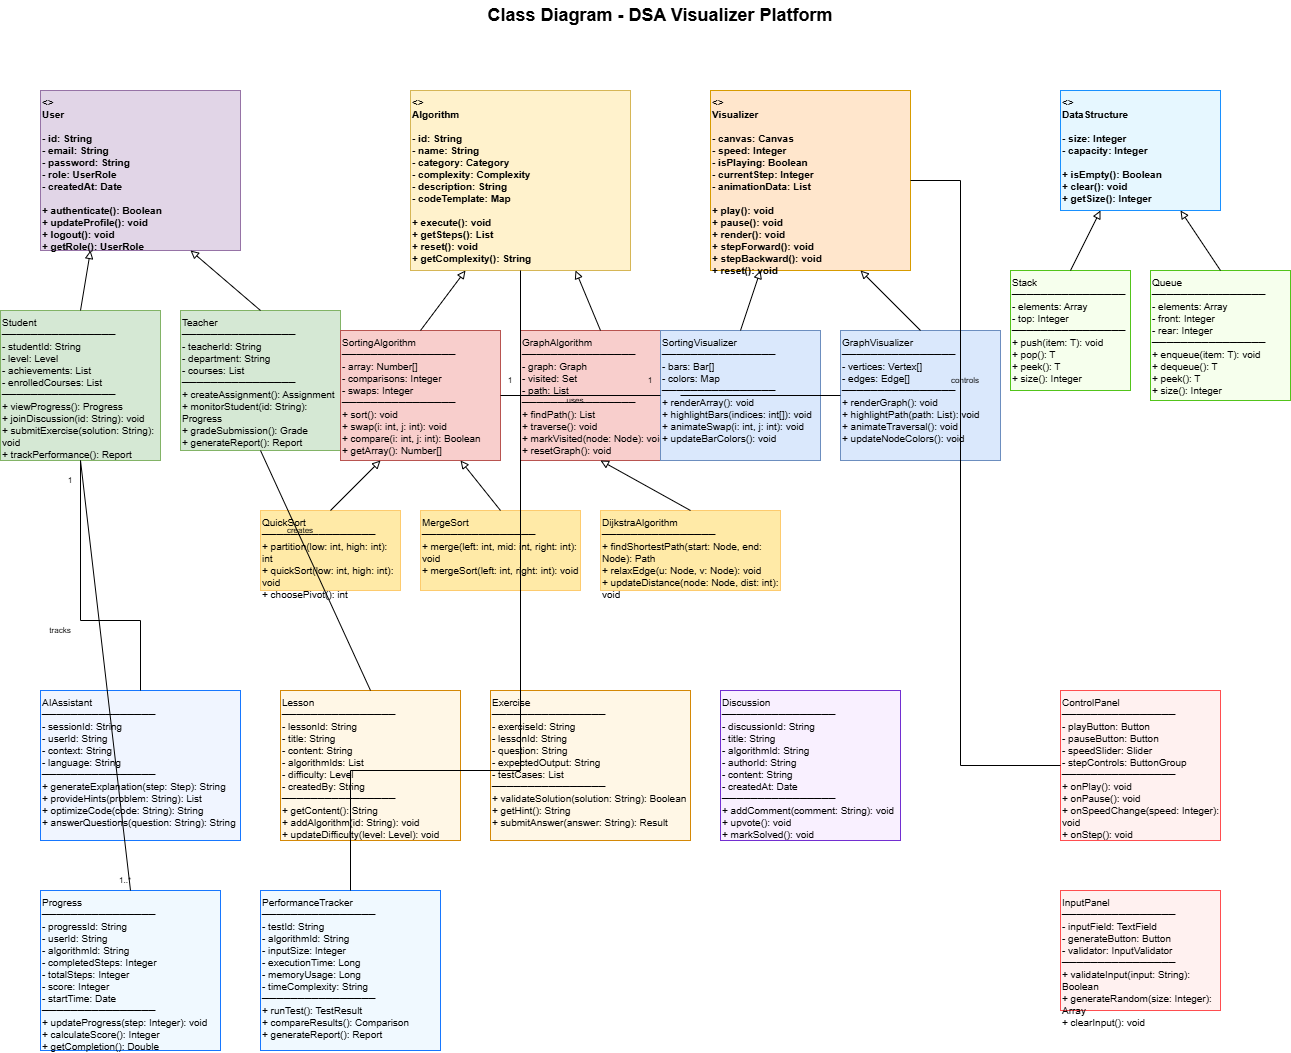

The diagram above was exported from draw.io. Its source (the exported page's mxGraphModel, read from the mxfile embedded in the PNG):
<mxGraphModel dx="430" dy="257" grid="1" gridSize="10" guides="1" tooltips="1" connect="1" arrows="1" fold="1" page="1" pageScale="1" pageWidth="1400" pageHeight="2000" math="0" shadow="0">
  <root>
    <mxCell id="0" />
    <mxCell id="1" parent="0" />
    <mxCell id="title" value="Class Diagram - DSA Visualizer Platform" style="text;html=1;align=center;verticalAlign=middle;whiteSpace=wrap;rounded=0;fontSize=18;fontStyle=1" parent="1" vertex="1">
      <mxGeometry x="400" y="30" width="600" height="30" as="geometry" />
    </mxCell>
    <mxCell id="user" value="&lt;&lt;abstract&gt;&gt;&#10;User&#10;────────────────&#10;- id: String&#10;- email: String&#10;- password: String&#10;- role: UserRole&#10;- createdAt: Date&#10;────────────────&#10;+ authenticate(): Boolean&#10;+ updateProfile(): void&#10;+ logout(): void&#10;+ getRole(): UserRole" style="whiteSpace=wrap;html=1;fontSize=10;fillColor=#e1d5e7;strokeColor=#9673a6;align=left;verticalAlign=top;fontStyle=1" parent="1" vertex="1">
      <mxGeometry x="80" y="120" width="200" height="160" as="geometry" />
    </mxCell>
    <mxCell id="student" value="Student&#10;────────────────&#10;- studentId: String&#10;- level: Level&#10;- achievements: List&lt;String&gt;&#10;- enrolledCourses: List&lt;String&gt;&#10;────────────────&#10;+ viewProgress(): Progress&#10;+ joinDiscussion(id: String): void&#10;+ submitExercise(solution: String): void&#10;+ trackPerformance(): Report" style="whiteSpace=wrap;html=1;fontSize=10;fillColor=#d5e8d4;strokeColor=#82b366;align=left;verticalAlign=top" parent="1" vertex="1">
      <mxGeometry x="40" y="340" width="160" height="150" as="geometry" />
    </mxCell>
    <mxCell id="teacher" value="Teacher&#10;────────────────&#10;- teacherId: String&#10;- department: String&#10;- courses: List&lt;String&gt;&#10;────────────────&#10;+ createAssignment(): Assignment&#10;+ monitorStudent(id: String): Progress&#10;+ gradeSubmission(): Grade&#10;+ generateReport(): Report" style="whiteSpace=wrap;html=1;fontSize=10;fillColor=#d5e8d4;strokeColor=#82b366;align=left;verticalAlign=top" parent="1" vertex="1">
      <mxGeometry x="220" y="340" width="160" height="140" as="geometry" />
    </mxCell>
    <mxCell id="algorithm" value="&lt;&lt;abstract&gt;&gt;&#10;Algorithm&#10;────────────────&#10;- id: String&#10;- name: String&#10;- category: Category&#10;- complexity: Complexity&#10;- description: String&#10;- codeTemplate: Map&lt;Language, String&gt;&#10;────────────────&#10;+ execute(): void&#10;+ getSteps(): List&lt;Step&gt;&#10;+ reset(): void&#10;+ getComplexity(): String" style="whiteSpace=wrap;html=1;fontSize=10;fillColor=#fff2cc;strokeColor=#d6b656;align=left;verticalAlign=top;fontStyle=1" parent="1" vertex="1">
      <mxGeometry x="450" y="120" width="220" height="180" as="geometry" />
    </mxCell>
    <mxCell id="sorting" value="SortingAlgorithm&#10;────────────────&#10;- array: Number[]&#10;- comparisons: Integer&#10;- swaps: Integer&#10;────────────────&#10;+ sort(): void&#10;+ swap(i: int, j: int): void&#10;+ compare(i: int, j: int): Boolean&#10;+ getArray(): Number[]" style="whiteSpace=wrap;html=1;fontSize=10;fillColor=#f8cecc;strokeColor=#b85450;align=left;verticalAlign=top" parent="1" vertex="1">
      <mxGeometry x="380" y="360" width="160" height="130" as="geometry" />
    </mxCell>
    <mxCell id="graph-algo" value="GraphAlgorithm&#10;────────────────&#10;- graph: Graph&#10;- visited: Set&lt;Node&gt;&#10;- path: List&lt;Node&gt;&#10;────────────────&#10;+ findPath(): List&lt;Node&gt;&#10;+ traverse(): void&#10;+ markVisited(node: Node): void&#10;+ resetGraph(): void" style="whiteSpace=wrap;html=1;fontSize=10;fillColor=#f8cecc;strokeColor=#b85450;align=left;verticalAlign=top" parent="1" vertex="1">
      <mxGeometry x="560" y="360" width="160" height="130" as="geometry" />
    </mxCell>
    <mxCell id="quicksort" value="QuickSort&#10;────────────────&#10;+ partition(low: int, high: int): int&#10;+ quickSort(low: int, high: int): void&#10;+ choosePivot(): int" style="whiteSpace=wrap;html=1;fontSize=10;fillColor=#ffeaa7;strokeColor=#fdcb6e;align=left;verticalAlign=top" parent="1" vertex="1">
      <mxGeometry x="300" y="540" width="140" height="80" as="geometry" />
    </mxCell>
    <mxCell id="mergesort" value="MergeSort&#10;────────────────&#10;+ merge(left: int, mid: int, right: int): void&#10;+ mergeSort(left: int, right: int): void" style="whiteSpace=wrap;html=1;fontSize=10;fillColor=#ffeaa7;strokeColor=#fdcb6e;align=left;verticalAlign=top" parent="1" vertex="1">
      <mxGeometry x="460" y="540" width="160" height="80" as="geometry" />
    </mxCell>
    <mxCell id="dijkstra" value="DijkstraAlgorithm&#10;────────────────&#10;+ findShortestPath(start: Node, end: Node): Path&#10;+ relaxEdge(u: Node, v: Node): void&#10;+ updateDistance(node: Node, dist: int): void" style="whiteSpace=wrap;html=1;fontSize=10;fillColor=#ffeaa7;strokeColor=#fdcb6e;align=left;verticalAlign=top" parent="1" vertex="1">
      <mxGeometry x="640" y="540" width="180" height="80" as="geometry" />
    </mxCell>
    <mxCell id="visualizer" value="&lt;&lt;abstract&gt;&gt;&#10;Visualizer&#10;────────────────&#10;- canvas: Canvas&#10;- speed: Integer&#10;- isPlaying: Boolean&#10;- currentStep: Integer&#10;- animationData: List&lt;Step&gt;&#10;────────────────&#10;+ play(): void&#10;+ pause(): void&#10;+ render(): void&#10;+ stepForward(): void&#10;+ stepBackward(): void&#10;+ reset(): void" style="whiteSpace=wrap;html=1;fontSize=10;fillColor=#ffe6cc;strokeColor=#d79b00;align=left;verticalAlign=top;fontStyle=1" parent="1" vertex="1">
      <mxGeometry x="750" y="120" width="200" height="180" as="geometry" />
    </mxCell>
    <mxCell id="sorting-vis" value="SortingVisualizer&#10;────────────────&#10;- bars: Bar[]&#10;- colors: Map&lt;String, Color&gt;&#10;────────────────&#10;+ renderArray(): void&#10;+ highlightBars(indices: int[]): void&#10;+ animateSwap(i: int, j: int): void&#10;+ updateBarColors(): void" style="whiteSpace=wrap;html=1;fontSize=10;fillColor=#dae8fc;strokeColor=#6c8ebf;align=left;verticalAlign=top" parent="1" vertex="1">
      <mxGeometry x="700" y="360" width="160" height="130" as="geometry" />
    </mxCell>
    <mxCell id="graph-vis" value="GraphVisualizer&#10;────────────────&#10;- vertices: Vertex[]&#10;- edges: Edge[]&#10;────────────────&#10;+ renderGraph(): void&#10;+ highlightPath(path: List&lt;Node&gt;): void&#10;+ animateTraversal(): void&#10;+ updateNodeColors(): void" style="whiteSpace=wrap;html=1;fontSize=10;fillColor=#dae8fc;strokeColor=#6c8ebf;align=left;verticalAlign=top" parent="1" vertex="1">
      <mxGeometry x="880" y="360" width="160" height="130" as="geometry" />
    </mxCell>
    <mxCell id="datastructure" value="&lt;&lt;abstract&gt;&gt;&#10;DataStructure&#10;────────────────&#10;- size: Integer&#10;- capacity: Integer&#10;────────────────&#10;+ isEmpty(): Boolean&#10;+ clear(): void&#10;+ getSize(): Integer" style="whiteSpace=wrap;html=1;fontSize=10;fillColor=#e6f7ff;strokeColor=#1890ff;align=left;verticalAlign=top;fontStyle=1" parent="1" vertex="1">
      <mxGeometry x="1100" y="120" width="160" height="120" as="geometry" />
    </mxCell>
    <mxCell id="stack" value="Stack&lt;T&gt;&#10;────────────────&#10;- elements: Array&lt;T&gt;&#10;- top: Integer&#10;────────────────&#10;+ push(item: T): void&#10;+ pop(): T&#10;+ peek(): T&#10;+ size(): Integer" style="whiteSpace=wrap;html=1;fontSize=10;fillColor=#f6ffed;strokeColor=#52c41a;align=left;verticalAlign=top" parent="1" vertex="1">
      <mxGeometry x="1050" y="300" width="120" height="120" as="geometry" />
    </mxCell>
    <mxCell id="queue" value="Queue&lt;T&gt;&#10;────────────────&#10;- elements: Array&lt;T&gt;&#10;- front: Integer&#10;- rear: Integer&#10;────────────────&#10;+ enqueue(item: T): void&#10;+ dequeue(): T&#10;+ peek(): T&#10;+ size(): Integer" style="whiteSpace=wrap;html=1;fontSize=10;fillColor=#f6ffed;strokeColor=#52c41a;align=left;verticalAlign=top" parent="1" vertex="1">
      <mxGeometry x="1190" y="300" width="140" height="130" as="geometry" />
    </mxCell>
    <mxCell id="ai-assistant" value="AIAssistant&#10;────────────────&#10;- sessionId: String&#10;- userId: String&#10;- context: String&#10;- language: String&#10;────────────────&#10;+ generateExplanation(step: Step): String&#10;+ provideHints(problem: String): List&lt;String&gt;&#10;+ optimizeCode(code: String): String&#10;+ answerQuestions(question: String): String" style="whiteSpace=wrap;html=1;fontSize=10;fillColor=#f0f5ff;strokeColor=#1677ff;align=left;verticalAlign=top" parent="1" vertex="1">
      <mxGeometry x="80" y="720" width="200" height="150" as="geometry" />
    </mxCell>
    <mxCell id="lesson" value="Lesson&#10;────────────────&#10;- lessonId: String&#10;- title: String&#10;- content: String&#10;- algorithmIds: List&lt;String&gt;&#10;- difficulty: Level&#10;- createdBy: String&#10;────────────────&#10;+ getContent(): String&#10;+ addAlgorithm(id: String): void&#10;+ updateDifficulty(level: Level): void" style="whiteSpace=wrap;html=1;fontSize=10;fillColor=#fff7e6;strokeColor=#d48806;align=left;verticalAlign=top" parent="1" vertex="1">
      <mxGeometry x="320" y="720" width="180" height="150" as="geometry" />
    </mxCell>
    <mxCell id="exercise" value="Exercise&#10;────────────────&#10;- exerciseId: String&#10;- lessonId: String&#10;- question: String&#10;- expectedOutput: String&#10;- testCases: List&lt;TestCase&gt;&#10;────────────────&#10;+ validateSolution(solution: String): Boolean&#10;+ getHint(): String&#10;+ submitAnswer(answer: String): Result" style="whiteSpace=wrap;html=1;fontSize=10;fillColor=#fff7e6;strokeColor=#d48806;align=left;verticalAlign=top" parent="1" vertex="1">
      <mxGeometry x="530" y="720" width="200" height="150" as="geometry" />
    </mxCell>
    <mxCell id="discussion" value="Discussion&#10;────────────────&#10;- discussionId: String&#10;- title: String&#10;- algorithmId: String&#10;- authorId: String&#10;- content: String&#10;- createdAt: Date&#10;────────────────&#10;+ addComment(comment: String): void&#10;+ upvote(): void&#10;+ markSolved(): void" style="whiteSpace=wrap;html=1;fontSize=10;fillColor=#f9f0ff;strokeColor=#722ed1;align=left;verticalAlign=top" parent="1" vertex="1">
      <mxGeometry x="760" y="720" width="180" height="150" as="geometry" />
    </mxCell>
    <mxCell id="progress" value="Progress&#10;────────────────&#10;- progressId: String&#10;- userId: String&#10;- algorithmId: String&#10;- completedSteps: Integer&#10;- totalSteps: Integer&#10;- score: Integer&#10;- startTime: Date&#10;────────────────&#10;+ updateProgress(step: Integer): void&#10;+ calculateScore(): Integer&#10;+ getCompletion(): Double" style="whiteSpace=wrap;html=1;fontSize=10;fillColor=#f0f9ff;strokeColor=#1677ff;align=left;verticalAlign=top" parent="1" vertex="1">
      <mxGeometry x="80" y="920" width="180" height="160" as="geometry" />
    </mxCell>
    <mxCell id="performance-tracker" value="PerformanceTracker&#10;────────────────&#10;- testId: String&#10;- algorithmId: String&#10;- inputSize: Integer&#10;- executionTime: Long&#10;- memoryUsage: Long&#10;- timeComplexity: String&#10;────────────────&#10;+ runTest(): TestResult&#10;+ compareResults(): Comparison&#10;+ generateReport(): Report" style="whiteSpace=wrap;html=1;fontSize=10;fillColor=#f0f9ff;strokeColor=#1677ff;align=left;verticalAlign=top" parent="1" vertex="1">
      <mxGeometry x="300" y="920" width="180" height="160" as="geometry" />
    </mxCell>
    <mxCell id="control-panel" value="ControlPanel&#10;────────────────&#10;- playButton: Button&#10;- pauseButton: Button&#10;- speedSlider: Slider&#10;- stepControls: ButtonGroup&#10;────────────────&#10;+ onPlay(): void&#10;+ onPause(): void&#10;+ onSpeedChange(speed: Integer): void&#10;+ onStep(): void" style="whiteSpace=wrap;html=1;fontSize=10;fillColor=#fff1f0;strokeColor=#ff4d4f;align=left;verticalAlign=top" parent="1" vertex="1">
      <mxGeometry x="1100" y="720" width="160" height="150" as="geometry" />
    </mxCell>
    <mxCell id="input-panel" value="InputPanel&#10;────────────────&#10;- inputField: TextField&#10;- generateButton: Button&#10;- validator: InputValidator&#10;────────────────&#10;+ validateInput(input: String): Boolean&#10;+ generateRandom(size: Integer): Array&#10;+ clearInput(): void" style="whiteSpace=wrap;html=1;fontSize=10;fillColor=#fff1f0;strokeColor=#ff4d4f;align=left;verticalAlign=top" parent="1" vertex="1">
      <mxGeometry x="1100" y="920" width="160" height="120" as="geometry" />
    </mxCell>
    <mxCell id="inherit-student" style="endArrow=block;endFill=0;html=1;rounded=0;exitX=0.5;exitY=0;exitDx=0;exitDy=0;entryX=0.25;entryY=1;entryDx=0;entryDy=0" parent="1" source="student" target="user" edge="1">
      <mxGeometry width="50" height="50" relative="1" as="geometry">
        <mxPoint x="400" y="400" as="sourcePoint" />
        <mxPoint x="450" y="350" as="targetPoint" />
      </mxGeometry>
    </mxCell>
    <mxCell id="inherit-teacher" style="endArrow=block;endFill=0;html=1;rounded=0;exitX=0.5;exitY=0;exitDx=0;exitDy=0;entryX=0.75;entryY=1;entryDx=0;entryDy=0" parent="1" source="teacher" target="user" edge="1">
      <mxGeometry width="50" height="50" relative="1" as="geometry">
        <mxPoint x="400" y="400" as="sourcePoint" />
        <mxPoint x="450" y="350" as="targetPoint" />
      </mxGeometry>
    </mxCell>
    <mxCell id="inherit-sorting" style="endArrow=block;endFill=0;html=1;rounded=0;exitX=0.5;exitY=0;exitDx=0;exitDy=0;entryX=0.25;entryY=1;entryDx=0;entryDy=0" parent="1" source="sorting" target="algorithm" edge="1">
      <mxGeometry width="50" height="50" relative="1" as="geometry">
        <mxPoint x="400" y="400" as="sourcePoint" />
        <mxPoint x="450" y="350" as="targetPoint" />
      </mxGeometry>
    </mxCell>
    <mxCell id="inherit-graph" style="endArrow=block;endFill=0;html=1;rounded=0;exitX=0.5;exitY=0;exitDx=0;exitDy=0;entryX=0.75;entryY=1;entryDx=0;entryDy=0" parent="1" source="graph-algo" target="algorithm" edge="1">
      <mxGeometry width="50" height="50" relative="1" as="geometry">
        <mxPoint x="400" y="400" as="sourcePoint" />
        <mxPoint x="450" y="350" as="targetPoint" />
      </mxGeometry>
    </mxCell>
    <mxCell id="inherit-quicksort" style="endArrow=block;endFill=0;html=1;rounded=0;exitX=0.5;exitY=0;exitDx=0;exitDy=0;entryX=0.25;entryY=1;entryDx=0;entryDy=0" parent="1" source="quicksort" target="sorting" edge="1">
      <mxGeometry width="50" height="50" relative="1" as="geometry">
        <mxPoint x="400" y="500" as="sourcePoint" />
        <mxPoint x="450" y="450" as="targetPoint" />
      </mxGeometry>
    </mxCell>
    <mxCell id="inherit-mergesort" style="endArrow=block;endFill=0;html=1;rounded=0;exitX=0.5;exitY=0;exitDx=0;exitDy=0;entryX=0.75;entryY=1;entryDx=0;entryDy=0" parent="1" source="mergesort" target="sorting" edge="1">
      <mxGeometry width="50" height="50" relative="1" as="geometry">
        <mxPoint x="400" y="500" as="sourcePoint" />
        <mxPoint x="450" y="450" as="targetPoint" />
      </mxGeometry>
    </mxCell>
    <mxCell id="inherit-dijkstra" style="endArrow=block;endFill=0;html=1;rounded=0;exitX=0.5;exitY=0;exitDx=0;exitDy=0;entryX=0.5;entryY=1;entryDx=0;entryDy=0" parent="1" source="dijkstra" target="graph-algo" edge="1">
      <mxGeometry width="50" height="50" relative="1" as="geometry">
        <mxPoint x="400" y="500" as="sourcePoint" />
        <mxPoint x="450" y="450" as="targetPoint" />
      </mxGeometry>
    </mxCell>
    <mxCell id="inherit-sorting-vis" style="endArrow=block;endFill=0;html=1;rounded=0;exitX=0.5;exitY=0;exitDx=0;exitDy=0;entryX=0.25;entryY=1;entryDx=0;entryDy=0" parent="1" source="sorting-vis" target="visualizer" edge="1">
      <mxGeometry width="50" height="50" relative="1" as="geometry">
        <mxPoint x="700" y="400" as="sourcePoint" />
        <mxPoint x="750" y="350" as="targetPoint" />
      </mxGeometry>
    </mxCell>
    <mxCell id="inherit-graph-vis" style="endArrow=block;endFill=0;html=1;rounded=0;exitX=0.5;exitY=0;exitDx=0;exitDy=0;entryX=0.75;entryY=1;entryDx=0;entryDy=0" parent="1" source="graph-vis" target="visualizer" edge="1">
      <mxGeometry width="50" height="50" relative="1" as="geometry">
        <mxPoint x="700" y="400" as="sourcePoint" />
        <mxPoint x="750" y="350" as="targetPoint" />
      </mxGeometry>
    </mxCell>
    <mxCell id="inherit-stack" style="endArrow=block;endFill=0;html=1;rounded=0;exitX=0.5;exitY=0;exitDx=0;exitDy=0;entryX=0.25;entryY=1;entryDx=0;entryDy=0" parent="1" source="stack" target="datastructure" edge="1">
      <mxGeometry width="50" height="50" relative="1" as="geometry">
        <mxPoint x="1000" y="300" as="sourcePoint" />
        <mxPoint x="1050" y="250" as="targetPoint" />
      </mxGeometry>
    </mxCell>
    <mxCell id="inherit-queue" style="endArrow=block;endFill=0;html=1;rounded=0;exitX=0.5;exitY=0;exitDx=0;exitDy=0;entryX=0.75;entryY=1;entryDx=0;entryDy=0" parent="1" source="queue" target="datastructure" edge="1">
      <mxGeometry width="50" height="50" relative="1" as="geometry">
        <mxPoint x="1200" y="300" as="sourcePoint" />
        <mxPoint x="1250" y="250" as="targetPoint" />
      </mxGeometry>
    </mxCell>
    <mxCell id="assoc-vis-sort" style="endArrow=none;html=1;rounded=0;exitX=1;exitY=0.5;exitDx=0;exitDy=0;entryX=0;entryY=0.5;entryDx=0;entryDy=0" parent="1" source="sorting" target="sorting-vis" edge="1">
      <mxGeometry width="50" height="50" relative="1" as="geometry">
        <mxPoint x="600" y="400" as="sourcePoint" />
        <mxPoint x="650" y="350" as="targetPoint" />
      </mxGeometry>
    </mxCell>
    <mxCell id="assoc-vis-graph" style="endArrow=none;html=1;rounded=0;exitX=1;exitY=0.5;exitDx=0;exitDy=0;entryX=0;entryY=0.5;entryDx=0;entryDy=0" parent="1" source="graph-algo" target="graph-vis" edge="1">
      <mxGeometry width="50" height="50" relative="1" as="geometry">
        <mxPoint x="750" y="400" as="sourcePoint" />
        <mxPoint x="800" y="350" as="targetPoint" />
      </mxGeometry>
    </mxCell>
    <mxCell id="assoc-student-progress" style="endArrow=none;html=1;rounded=0;exitX=0.5;exitY=1;exitDx=0;exitDy=0;entryX=0.5;entryY=0;entryDx=0;entryDy=0" parent="1" source="student" target="progress" edge="1">
      <mxGeometry width="50" height="50" relative="1" as="geometry">
        <mxPoint x="150" y="500" as="sourcePoint" />
        <mxPoint x="200" y="450" as="targetPoint" />
      </mxGeometry>
    </mxCell>
    <mxCell id="assoc-teacher-lesson" style="endArrow=none;html=1;rounded=0;exitX=0.5;exitY=1;exitDx=0;exitDy=0;entryX=0.5;entryY=0;entryDx=0;entryDy=0" parent="1" source="teacher" target="lesson" edge="1">
      <mxGeometry width="50" height="50" relative="1" as="geometry">
        <mxPoint x="350" y="500" as="sourcePoint" />
        <mxPoint x="400" y="450" as="targetPoint" />
      </mxGeometry>
    </mxCell>
    <mxCell id="assoc-control-vis" style="endArrow=none;html=1;rounded=0;exitX=0;exitY=0.5;exitDx=0;exitDy=0;entryX=1;entryY=0.5;entryDx=0;entryDy=0" parent="1" source="control-panel" target="visualizer" edge="1">
      <mxGeometry width="50" height="50" relative="1" as="geometry">
        <mxPoint x="1000" y="800" as="sourcePoint" />
        <mxPoint x="1050" y="750" as="targetPoint" />
        <Array as="points">
          <mxPoint x="1000" y="795" />
          <mxPoint x="1000" y="210" />
        </Array>
      </mxGeometry>
    </mxCell>
    <mxCell id="assoc-ai-student" style="endArrow=none;html=1;rounded=0;exitX=0.5;exitY=0;exitDx=0;exitDy=0;entryX=0.5;entryY=1;entryDx=0;entryDy=0" parent="1" source="ai-assistant" target="student" edge="1">
      <mxGeometry width="50" height="50" relative="1" as="geometry">
        <mxPoint x="150" y="650" as="sourcePoint" />
        <mxPoint x="200" y="600" as="targetPoint" />
        <Array as="points">
          <mxPoint x="180" y="650" />
          <mxPoint x="120" y="650" />
        </Array>
      </mxGeometry>
    </mxCell>
    <mxCell id="assoc-perf-algo" style="endArrow=none;html=1;rounded=0;exitX=0.5;exitY=0;exitDx=0;exitDy=0;entryX=0.5;entryY=1;entryDx=0;entryDy=0" parent="1" source="performance-tracker" target="algorithm" edge="1">
      <mxGeometry width="50" height="50" relative="1" as="geometry">
        <mxPoint x="450" y="800" as="sourcePoint" />
        <mxPoint x="500" y="750" as="targetPoint" />
        <Array as="points">
          <mxPoint x="390" y="800" />
          <mxPoint x="560" y="800" />
        </Array>
      </mxGeometry>
    </mxCell>
    <mxCell id="mult1" value="1" style="text;html=1;align=center;verticalAlign=middle;whiteSpace=wrap;rounded=0;fontSize=8" parent="1" vertex="1">
      <mxGeometry x="540" y="400" width="20" height="20" as="geometry" />
    </mxCell>
    <mxCell id="mult2" value="1" style="text;html=1;align=center;verticalAlign=middle;whiteSpace=wrap;rounded=0;fontSize=8" parent="1" vertex="1">
      <mxGeometry x="680" y="400" width="20" height="20" as="geometry" />
    </mxCell>
    <mxCell id="mult3" value="1" style="text;html=1;align=center;verticalAlign=middle;whiteSpace=wrap;rounded=0;fontSize=8" parent="1" vertex="1">
      <mxGeometry x="100" y="500" width="20" height="20" as="geometry" />
    </mxCell>
    <mxCell id="mult4" value="1..*" style="text;html=1;align=center;verticalAlign=middle;whiteSpace=wrap;rounded=0;fontSize=8" parent="1" vertex="1">
      <mxGeometry x="150" y="900" width="30" height="20" as="geometry" />
    </mxCell>
    <mxCell id="mult5" value="creates" style="text;html=1;align=center;verticalAlign=middle;whiteSpace=wrap;rounded=0;fontSize=8" parent="1" vertex="1">
      <mxGeometry x="320" y="550" width="40" height="20" as="geometry" />
    </mxCell>
    <mxCell id="mult6" value="tracks" style="text;html=1;align=center;verticalAlign=middle;whiteSpace=wrap;rounded=0;fontSize=8" parent="1" vertex="1">
      <mxGeometry x="80" y="650" width="40" height="20" as="geometry" />
    </mxCell>
    <mxCell id="mult7" value="uses" style="text;html=1;align=center;verticalAlign=middle;whiteSpace=wrap;rounded=0;fontSize=8" parent="1" vertex="1">
      <mxGeometry x="600" y="420" width="30" height="20" as="geometry" />
    </mxCell>
    <mxCell id="mult8" value="controls" style="text;html=1;align=center;verticalAlign=middle;whiteSpace=wrap;rounded=0;fontSize=8" parent="1" vertex="1">
      <mxGeometry x="980" y="400" width="50" height="20" as="geometry" />
    </mxCell>
  </root>
</mxGraphModel>